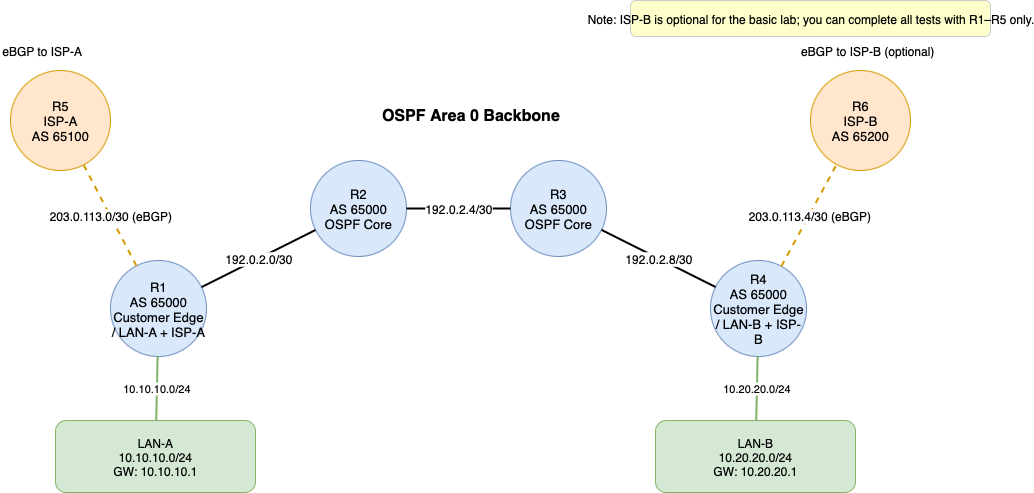

The diagram above was exported from draw.io. Its source (the exported page's mxGraphModel, read from the mxfile embedded in the PNG):
<mxGraphModel dx="1148" dy="789" grid="1" gridSize="10" guides="1" tooltips="1" connect="1" arrows="1" fold="1" page="1" pageScale="1" pageWidth="850" pageHeight="1100" math="0" shadow="0">
  <root>
    <mxCell id="0" />
    <mxCell id="1" parent="0" />
    <mxCell id="Rcmrsb1FC3ge1Ou54-u7-1" value="R1&#10;AS 65000&#10;Customer Edge / LAN-A + ISP-A" style="shape=ellipse;whiteSpace=wrap;html=1;aspect=fixed;perimeter=ellipsePerimeter;fontSize=13;fillColor=#dae8fc;strokeColor=#6c8ebf" vertex="1" parent="1">
      <mxGeometry x="300" y="340" width="96" height="96" as="geometry" />
    </mxCell>
    <mxCell id="Rcmrsb1FC3ge1Ou54-u7-2" value="R2&#10;AS 65000&#10;OSPF Core" style="shape=ellipse;whiteSpace=wrap;html=1;aspect=fixed;perimeter=ellipsePerimeter;fontSize=13;fillColor=#dae8fc;strokeColor=#6c8ebf" vertex="1" parent="1">
      <mxGeometry x="500" y="240" width="96" height="96" as="geometry" />
    </mxCell>
    <mxCell id="Rcmrsb1FC3ge1Ou54-u7-3" value="R3&#10;AS 65000&#10;OSPF Core" style="shape=ellipse;whiteSpace=wrap;html=1;aspect=fixed;perimeter=ellipsePerimeter;fontSize=13;fillColor=#dae8fc;strokeColor=#6c8ebf" vertex="1" parent="1">
      <mxGeometry x="700" y="240" width="96" height="96" as="geometry" />
    </mxCell>
    <mxCell id="Rcmrsb1FC3ge1Ou54-u7-4" value="R4&#10;AS 65000&#10;Customer Edge / LAN-B + ISP-B" style="shape=ellipse;whiteSpace=wrap;html=1;aspect=fixed;perimeter=ellipsePerimeter;fontSize=13;fillColor=#dae8fc;strokeColor=#6c8ebf" vertex="1" parent="1">
      <mxGeometry x="900" y="340" width="96" height="96" as="geometry" />
    </mxCell>
    <mxCell id="Rcmrsb1FC3ge1Ou54-u7-5" value="R5&#10;ISP-A&#10;AS 65100" style="shape=ellipse;whiteSpace=wrap;html=1;aspect=fixed;perimeter=ellipsePerimeter;fontSize=13;fillColor=#ffe6cc;strokeColor=#d79b00" vertex="1" parent="1">
      <mxGeometry x="200" y="150" width="100" height="100" as="geometry" />
    </mxCell>
    <mxCell id="Rcmrsb1FC3ge1Ou54-u7-6" value="R6&#10;ISP-B&#10;AS 65200" style="shape=ellipse;whiteSpace=wrap;html=1;aspect=fixed;perimeter=ellipsePerimeter;fontSize=13;fillColor=#ffe6cc;strokeColor=#d79b00" vertex="1" parent="1">
      <mxGeometry x="1000" y="150" width="100" height="100" as="geometry" />
    </mxCell>
    <mxCell id="Rcmrsb1FC3ge1Ou54-u7-7" value="LAN-A&#10;10.10.10.0/24&#10;GW: 10.10.10.1" style="rounded=1;whiteSpace=wrap;html=1;fillColor=#d5e8d4;strokeColor=#82b366;fontSize=12" vertex="1" parent="1">
      <mxGeometry x="245" y="500" width="200" height="72" as="geometry" />
    </mxCell>
    <mxCell id="Rcmrsb1FC3ge1Ou54-u7-8" value="LAN-B&#10;10.20.20.0/24&#10;GW: 10.20.20.1" style="rounded=1;whiteSpace=wrap;html=1;fillColor=#d5e8d4;strokeColor=#82b366;fontSize=12" vertex="1" parent="1">
      <mxGeometry x="845" y="500" width="200" height="72" as="geometry" />
    </mxCell>
    <mxCell id="Rcmrsb1FC3ge1Ou54-u7-9" value="192.0.2.0/30" style="endArrow=none;startArrow=none;html=1;rounded=0;strokeWidth=2;fontSize=12;strokeColor=#000000" edge="1" parent="1" source="Rcmrsb1FC3ge1Ou54-u7-1" target="Rcmrsb1FC3ge1Ou54-u7-2">
      <mxGeometry relative="1" as="geometry" />
    </mxCell>
    <mxCell id="Rcmrsb1FC3ge1Ou54-u7-10" value="192.0.2.4/30" style="endArrow=none;startArrow=none;html=1;rounded=0;strokeWidth=2;fontSize=12;strokeColor=#000000" edge="1" parent="1" source="Rcmrsb1FC3ge1Ou54-u7-2" target="Rcmrsb1FC3ge1Ou54-u7-3">
      <mxGeometry relative="1" as="geometry" />
    </mxCell>
    <mxCell id="Rcmrsb1FC3ge1Ou54-u7-11" value="192.0.2.8/30" style="endArrow=none;startArrow=none;html=1;rounded=0;strokeWidth=2;fontSize=12;strokeColor=#000000" edge="1" parent="1" source="Rcmrsb1FC3ge1Ou54-u7-3" target="Rcmrsb1FC3ge1Ou54-u7-4">
      <mxGeometry relative="1" as="geometry" />
    </mxCell>
    <mxCell id="Rcmrsb1FC3ge1Ou54-u7-12" value="203.0.113.0/30 (eBGP)" style="endArrow=none;startArrow=none;html=1;rounded=0;strokeWidth=2;dashed=1;fontSize=12;strokeColor=#d79b00" edge="1" parent="1" source="Rcmrsb1FC3ge1Ou54-u7-1" target="Rcmrsb1FC3ge1Ou54-u7-5">
      <mxGeometry relative="1" as="geometry" />
    </mxCell>
    <mxCell id="Rcmrsb1FC3ge1Ou54-u7-13" value="203.0.113.4/30 (eBGP)" style="endArrow=none;startArrow=none;html=1;rounded=0;strokeWidth=2;dashed=1;fontSize=12;strokeColor=#d79b00" edge="1" parent="1" source="Rcmrsb1FC3ge1Ou54-u7-4" target="Rcmrsb1FC3ge1Ou54-u7-6">
      <mxGeometry relative="1" as="geometry" />
    </mxCell>
    <mxCell id="Rcmrsb1FC3ge1Ou54-u7-14" value="10.10.10.0/24" style="endArrow=none;startArrow=none;html=1;rounded=0;strokeWidth=2;fontSize=11;strokeColor=#82b366" edge="1" parent="1" source="Rcmrsb1FC3ge1Ou54-u7-1" target="Rcmrsb1FC3ge1Ou54-u7-7">
      <mxGeometry relative="1" as="geometry" />
    </mxCell>
    <mxCell id="Rcmrsb1FC3ge1Ou54-u7-15" value="10.20.20.0/24" style="endArrow=none;startArrow=none;html=1;rounded=0;strokeWidth=2;fontSize=11;strokeColor=#82b366" edge="1" parent="1" source="Rcmrsb1FC3ge1Ou54-u7-4" target="Rcmrsb1FC3ge1Ou54-u7-8">
      <mxGeometry relative="1" as="geometry" />
    </mxCell>
    <mxCell id="Rcmrsb1FC3ge1Ou54-u7-16" value="OSPF Area 0 Backbone" style="text;html=1;strokeColor=none;fillColor=none;align=center;verticalAlign=middle;fontSize=16;fontStyle=1" vertex="1" parent="1">
      <mxGeometry x="500" y="180" width="320" height="30" as="geometry" />
    </mxCell>
    <mxCell id="Rcmrsb1FC3ge1Ou54-u7-17" value="eBGP to ISP-A" style="text;html=1;strokeColor=none;fillColor=none;align=left;verticalAlign=middle;fontSize=12" vertex="1" parent="1">
      <mxGeometry x="190" y="120" width="180" height="20" as="geometry" />
    </mxCell>
    <mxCell id="Rcmrsb1FC3ge1Ou54-u7-18" value="eBGP to ISP-B (optional)" style="text;html=1;strokeColor=none;fillColor=none;align=right;verticalAlign=middle;fontSize=12" vertex="1" parent="1">
      <mxGeometry x="865" y="120" width="260" height="20" as="geometry" />
    </mxCell>
    <mxCell id="Rcmrsb1FC3ge1Ou54-u7-19" value="Note: ISP-B is optional for the basic lab; you can complete all tests with R1–R5 only." style="text;html=1;strokeColor=#cccccc;fillColor=#ffffcc;align=center;verticalAlign=middle;fontSize=12;rounded=1;glass=0;shadow=0" vertex="1" parent="1">
      <mxGeometry x="820" y="80" width="360" height="36" as="geometry" />
    </mxCell>
  </root>
</mxGraphModel>